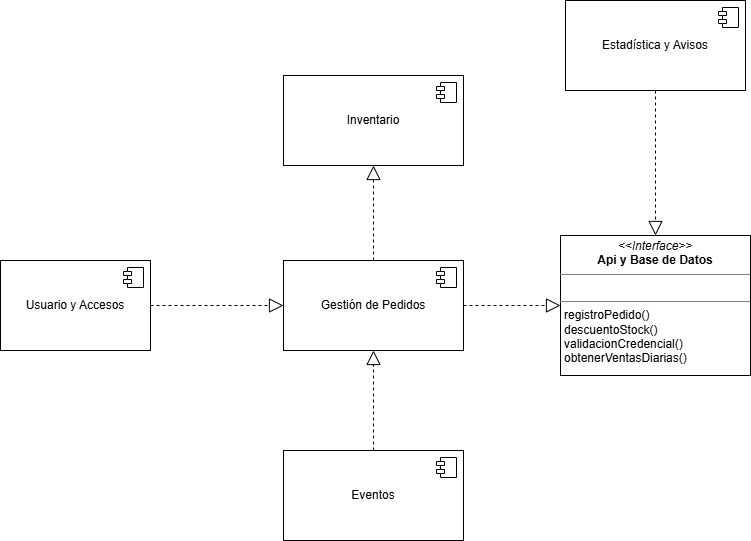

The diagram above was exported from draw.io. Its source (the exported page's mxGraphModel, read from the mxfile embedded in the PNG):
<mxGraphModel dx="1570" dy="733" grid="1" gridSize="10" guides="1" tooltips="1" connect="1" arrows="1" fold="1" page="1" pageScale="1" pageWidth="827" pageHeight="1169" math="0" shadow="0">
  <root>
    <mxCell id="0" />
    <mxCell id="1" parent="0" />
    <mxCell id="KeBp4eXe6EP6fDVH25qH-1" parent="1" style="html=1;dropTarget=0;whiteSpace=wrap;" value="Gestión de Pedidos" vertex="1">
      <mxGeometry height="90" width="180" x="303" y="410" as="geometry" />
    </mxCell>
    <mxCell id="KeBp4eXe6EP6fDVH25qH-2" parent="KeBp4eXe6EP6fDVH25qH-1" style="shape=module;jettyWidth=8;jettyHeight=4;" value="" vertex="1">
      <mxGeometry height="20" relative="1" width="20" x="1" as="geometry">
        <mxPoint x="-27" y="7" as="offset" />
      </mxGeometry>
    </mxCell>
    <mxCell id="KeBp4eXe6EP6fDVH25qH-3" parent="1" style="html=1;dropTarget=0;whiteSpace=wrap;" value="Inventario" vertex="1">
      <mxGeometry height="90" width="180" x="303" y="225" as="geometry" />
    </mxCell>
    <mxCell id="KeBp4eXe6EP6fDVH25qH-4" parent="KeBp4eXe6EP6fDVH25qH-3" style="shape=module;jettyWidth=8;jettyHeight=4;" value="" vertex="1">
      <mxGeometry height="20" relative="1" width="20" x="1" as="geometry">
        <mxPoint x="-27" y="7" as="offset" />
      </mxGeometry>
    </mxCell>
    <mxCell id="KeBp4eXe6EP6fDVH25qH-5" parent="1" style="html=1;dropTarget=0;whiteSpace=wrap;" value="Usuario y Accesos" vertex="1">
      <mxGeometry height="90" width="150" x="20" y="410" as="geometry" />
    </mxCell>
    <mxCell id="KeBp4eXe6EP6fDVH25qH-6" parent="KeBp4eXe6EP6fDVH25qH-5" style="shape=module;jettyWidth=8;jettyHeight=4;" value="" vertex="1">
      <mxGeometry height="20" relative="1" width="20" x="1" as="geometry">
        <mxPoint x="-27" y="7" as="offset" />
      </mxGeometry>
    </mxCell>
    <mxCell id="KeBp4eXe6EP6fDVH25qH-7" parent="1" style="html=1;dropTarget=0;whiteSpace=wrap;" value="Eventos" vertex="1">
      <mxGeometry height="90" width="180" x="303" y="600" as="geometry" />
    </mxCell>
    <mxCell id="KeBp4eXe6EP6fDVH25qH-8" parent="KeBp4eXe6EP6fDVH25qH-7" style="shape=module;jettyWidth=8;jettyHeight=4;" value="" vertex="1">
      <mxGeometry height="20" relative="1" width="20" x="1" as="geometry">
        <mxPoint x="-27" y="7" as="offset" />
      </mxGeometry>
    </mxCell>
    <mxCell id="KeBp4eXe6EP6fDVH25qH-13" parent="1" style="html=1;dropTarget=0;whiteSpace=wrap;" value="Estadística y Avisos" vertex="1">
      <mxGeometry height="90" width="180" x="585" y="150" as="geometry" />
    </mxCell>
    <mxCell id="KeBp4eXe6EP6fDVH25qH-14" parent="KeBp4eXe6EP6fDVH25qH-13" style="shape=module;jettyWidth=8;jettyHeight=4;" value="" vertex="1">
      <mxGeometry height="20" relative="1" width="20" x="1" as="geometry">
        <mxPoint x="-27" y="7" as="offset" />
      </mxGeometry>
    </mxCell>
    <mxCell id="KeBp4eXe6EP6fDVH25qH-15" edge="1" parent="1" source="KeBp4eXe6EP6fDVH25qH-1" style="endArrow=block;dashed=1;endFill=0;endSize=12;html=1;rounded=0;exitX=0.5;exitY=0;exitDx=0;exitDy=0;entryX=0.5;entryY=1;entryDx=0;entryDy=0;" target="KeBp4eXe6EP6fDVH25qH-3" value="">
      <mxGeometry relative="1" width="160" as="geometry">
        <mxPoint x="573" y="565" as="sourcePoint" />
        <mxPoint x="583" y="500" as="targetPoint" />
      </mxGeometry>
    </mxCell>
    <mxCell id="KeBp4eXe6EP6fDVH25qH-17" edge="1" parent="1" source="KeBp4eXe6EP6fDVH25qH-7" style="endArrow=block;dashed=1;endFill=0;endSize=12;html=1;rounded=0;entryX=0.5;entryY=1;entryDx=0;entryDy=0;exitX=0.5;exitY=0;exitDx=0;exitDy=0;" target="KeBp4eXe6EP6fDVH25qH-1" value="">
      <mxGeometry relative="1" width="160" as="geometry">
        <mxPoint x="728" y="625" as="sourcePoint" />
        <mxPoint x="640.0797166863413" y="525" as="targetPoint" />
      </mxGeometry>
    </mxCell>
    <mxCell id="KeBp4eXe6EP6fDVH25qH-18" parent="1" style="verticalAlign=top;align=left;overflow=fill;html=1;whiteSpace=wrap;" value="&lt;p style=&quot;margin:0px;margin-top:4px;text-align:center;&quot;&gt;&lt;i&gt;&amp;lt;&amp;lt;Interface&amp;gt;&amp;gt;&lt;/i&gt;&lt;br&gt;&lt;b&gt;Api y Base de Datos&lt;/b&gt;&lt;/p&gt;&lt;hr size=&quot;1&quot; style=&quot;border-style:solid;&quot;&gt;&lt;p style=&quot;margin:0px;margin-left:4px;&quot;&gt;&lt;br&gt;&lt;/p&gt;&lt;hr size=&quot;1&quot; style=&quot;border-style:solid;&quot;&gt;&lt;p style=&quot;margin:0px;margin-left:4px;&quot;&gt;registroPedido()&lt;/p&gt;&lt;p style=&quot;margin:0px;margin-left:4px;&quot;&gt;descuentoStock()&lt;/p&gt;&lt;p style=&quot;margin:0px;margin-left:4px;&quot;&gt;validacionCredencial()&lt;/p&gt;&lt;p style=&quot;margin:0px;margin-left:4px;&quot;&gt;obtenerVentasDiarias()&lt;/p&gt;" vertex="1">
      <mxGeometry height="140" width="190" x="580" y="385" as="geometry" />
    </mxCell>
    <mxCell id="KeBp4eXe6EP6fDVH25qH-19" edge="1" parent="1" source="KeBp4eXe6EP6fDVH25qH-5" style="endArrow=block;dashed=1;endFill=0;endSize=12;html=1;rounded=0;exitX=1;exitY=0.5;exitDx=0;exitDy=0;entryX=0;entryY=0.5;entryDx=0;entryDy=0;" target="KeBp4eXe6EP6fDVH25qH-1" value="">
      <mxGeometry relative="1" width="160" as="geometry">
        <mxPoint x="573" y="465" as="sourcePoint" />
        <mxPoint x="733" y="465" as="targetPoint" />
      </mxGeometry>
    </mxCell>
    <mxCell id="KeBp4eXe6EP6fDVH25qH-24" edge="1" parent="1" source="KeBp4eXe6EP6fDVH25qH-13" style="endArrow=block;dashed=1;endFill=0;endSize=12;html=1;rounded=0;exitX=0.5;exitY=1;exitDx=0;exitDy=0;entryX=0.5;entryY=0;entryDx=0;entryDy=0;" target="KeBp4eXe6EP6fDVH25qH-18" value="">
      <mxGeometry relative="1" width="160" as="geometry">
        <mxPoint x="-27" y="525" as="sourcePoint" />
        <mxPoint x="730" y="370" as="targetPoint" />
      </mxGeometry>
    </mxCell>
    <mxCell id="KeBp4eXe6EP6fDVH25qH-28" edge="1" parent="1" source="KeBp4eXe6EP6fDVH25qH-1" style="endArrow=block;dashed=1;endFill=0;endSize=12;html=1;rounded=0;entryX=0;entryY=0.5;entryDx=0;entryDy=0;exitX=1;exitY=0.5;exitDx=0;exitDy=0;" target="KeBp4eXe6EP6fDVH25qH-18" value="">
      <mxGeometry relative="1" width="160" as="geometry">
        <mxPoint x="600" y="720" as="sourcePoint" />
        <mxPoint x="600" y="620" as="targetPoint" />
      </mxGeometry>
    </mxCell>
  </root>
</mxGraphModel>